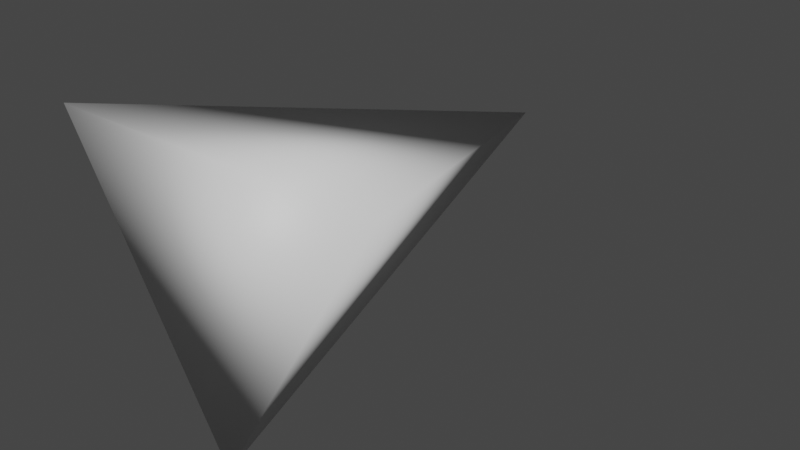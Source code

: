 # Source: fe_cap_2_2.blend  (saved by Blender 3.0.42; exported with 4.5.12 LTS)
import bpy
from mathutils import Matrix  # noqa: F401  (used for matrix-valued properties, if any)

bpy.ops.wm.read_factory_settings(use_empty=True)
scene = bpy.context.scene
scene.name = 'Scene'

# ---- materials (node trees are filled in below, after node groups)
mat_material_001 = bpy.data.materials.new('Material.001')
mat_material_001.use_transparent_shadow = False

# ---- material node trees
mat_material_001.use_nodes = True; mat_material_001.node_tree.nodes.clear()
_N = mat_material_001.node_tree.nodes; _L = mat_material_001.node_tree.links
n0 = _N.new('ShaderNodeBsdfPrincipled'); n0.name = 'Principled BSDF'; n0.location = (10, 300)
n0.distribution = 'GGX'
n0.subsurface_method = 'RANDOM_WALK_SKIN'
n0.inputs[3].default_value = 1.45
n0.inputs[27].default_value = (0.0, 0.0, 0.0, 1.0)
n0.inputs[28].default_value = 1.0
n1 = _N.new('ShaderNodeOutputMaterial'); n1.name = 'Material Output'; n1.location = (300, 300)
_L.new(n0.outputs[0], n1.inputs[0])
n1.is_active_output = True

# ---- world
world_world = bpy.data.worlds.new('World'); scene.world = world_world
world_world.use_nodes = True; world_world.node_tree.nodes.clear()
_N = world_world.node_tree.nodes; _L = world_world.node_tree.links
n0 = _N.new('ShaderNodeOutputWorld'); n0.name = 'World Output'; n0.location = (300, 300)
n1 = _N.new('ShaderNodeBackground'); n1.name = 'Background'; n1.location = (10, 300)
n1.inputs[0].default_value = (0.05088, 0.05088, 0.05088, 1.0)
_L.new(n1.outputs[0], n0.inputs[0])
n0.is_active_output = True
world_world.color = (0.05088, 0.05088, 0.05088)
world_world.use_sun_shadow = False
world_world.sun_shadow_jitter_overblur = 0.0

# ---- meshes
me_fe_volcano3_lt7_gmdl = bpy.data.meshes.new('FE_volcano3_Lt7.gmdl')
me_fe_volcano3_lt7_gmdl.from_pydata([(0.009476, -0.1375, -0.1329), (-0.1112, -0.1375, 0.07614), (0.1302, -0.1375, 0.07614), (-0.001423, 0.1868, 0.0001718)], [], [(0, 2, 1), (0, 1, 3), (1, 2, 3), (2, 0, 3)])
me_fe_volcano3_lt7_gmdl.polygons.foreach_set('use_smooth', [True] * 4)
_uv = me_fe_volcano3_lt7_gmdl.uv_layers.new(name='UVMap')
_uv.uv.foreach_set('vector', [0.6703, 0.7338, 0.9437, 0.576, 0.9437, 0.8916, 0.006677, 1.108e-06, 0.28, 1.108e-06, 0.1807, 0.5741, 0.285, 1.108e-06, 0.6006, 1.108e-06, 0.4286, 0.5741, 0.6052, 1.108e-06, 0.8786, 1.108e-06, 0.7046, 0.5741])
me_fe_volcano3_lt7_gmdl.materials.append(mat_material_001)
me_fe_volcano3_lt7_gmdl.use_remesh_fix_poles = True
me_fe_volcano3_lt7_gmdl.use_remesh_preserve_attributes = False
me_fe_volcano3_lt7_gmdl.update()

# ---- objects
ob_fe_volcano3_lt7_gmdl = bpy.data.objects.new('FE_volcano3_Lt7.gmdl', me_fe_volcano3_lt7_gmdl)

# ---- transforms, parenting, visibility, modifiers, constraints
ob_fe_volcano3_lt7_gmdl.location = (0.0, 0.0, 0.0)

# ---- collection membership
scene.collection.objects.link(ob_fe_volcano3_lt7_gmdl)

# ---- scene / render settings (as saved in the file)
scene.frame_start = 1; scene.frame_end = 250; scene.frame_set(1)
scene.render.engine = 'BLENDER_EEVEE_NEXT'
scene.cycles.sampling_pattern = 'TABULATED_SOBOL'
scene.cycles.use_light_tree = False
scene.view_settings.view_transform = 'Filmic'
bpy.context.view_layer.update()

# ---- added for rendering (the .blend has no active camera and no usable light): camera, sun
cam_auto = bpy.data.cameras.new('AutoCamera')
cam_auto.lens = 50.0
cam_auto.sensor_width = 36.0
cam_auto.clip_end = 1000.0
ob_auto_camera = bpy.data.objects.new('AutoCamera', cam_auto)
scene.collection.objects.link(ob_auto_camera)
ob_auto_camera.location = (0.430583, -0.480692, 0.30851)
ob_auto_camera.rotation_euler = (1.09748, -7.21219e-08, 0.694738)
scene.camera = ob_auto_camera
light_auto_sun = bpy.data.lights.new('AutoSun', 'SUN')
light_auto_sun.energy = 3.0
light_auto_sun.angle = 0.0523599
ob_auto_sun = bpy.data.objects.new('AutoSun', light_auto_sun)
scene.collection.objects.link(ob_auto_sun)
ob_auto_sun.rotation_euler = (0.872665, 0.174533, 0.523599)
bpy.context.view_layer.update()
